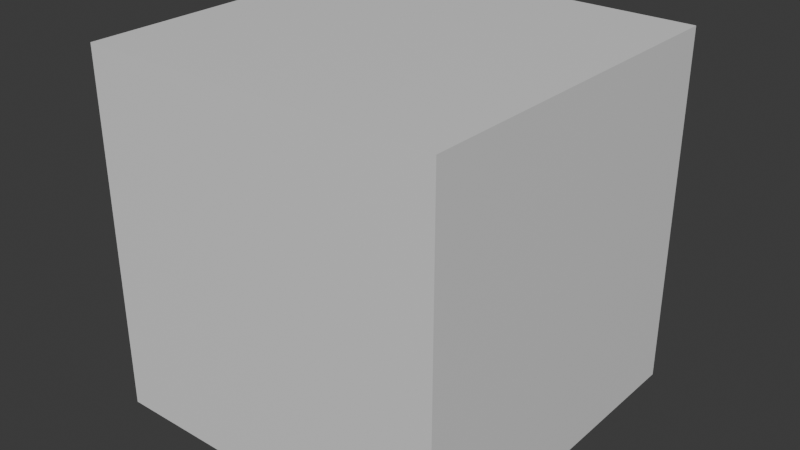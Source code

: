 # Source: node_groups.blend  (saved by Blender 5.1.29; exported with 4.5.12 LTS)
import bpy
from mathutils import Matrix  # noqa: F401  (used for matrix-valued properties, if any)

bpy.ops.wm.read_factory_settings(use_empty=True)
scene = bpy.context.scene
scene.name = 'Scene'

# ---- materials (node trees are filled in below, after node groups)
mat_material = bpy.data.materials.new('Material')

# ---- node groups
ng_aetherblend__eye_scaling = bpy.data.node_groups.new('[AetherBlend] Eye Scaling', 'ShaderNodeTree')
_s = ng_aetherblend__eye_scaling.interface.new_socket(name='Vector', in_out='OUTPUT', socket_type='NodeSocketVector')
_s = ng_aetherblend__eye_scaling.interface.new_socket(name='Limbal UV', in_out='OUTPUT', socket_type='NodeSocketVector')
_N = ng_aetherblend__eye_scaling.nodes; _L = ng_aetherblend__eye_scaling.links
n0 = _N.new('ShaderNodeUVMap'); n0.name = 'UV Map.001'; n0.location = (-1295, 303)
n0.uv_map = 'UVMap'
n1 = _N.new('ShaderNodeVectorMath'); n1.name = 'Vector Math.009'; n1.location = (75, -189)
n1.operation = 'SUBTRACT'
n1.inputs[1].default_value = (0.5, 0.5, 0.0)
n2 = _N.new('ShaderNodeVectorMath'); n2.name = 'Vector Math.010'; n2.location = (450, -267)
n2.operation = 'SCALE'
n3 = _N.new('ShaderNodeMix'); n3.name = 'Mix.001'; n3.location = (810, -87)
n3.data_type = 'VECTOR'
n4 = _N.new('ShaderNodeVectorMath'); n4.name = 'Vector Math.011'; n4.location = (1070, -207)
n4.inputs[1].default_value = (0.5, 0.5, 0.0)
n5 = _N.new('ShaderNodeVectorMath'); n5.name = 'Vector Math.012'; n5.location = (450, -447)
n5.operation = 'DISTANCE'
n6 = _N.new('NodeReroute'); n6.name = 'Reroute.002'; n6.location = (475, 256)
n6.width = 10
n6.socket_idname = 'NodeSocketVector'
n7 = _N.new('ShaderNodeMapRange'); n7.name = 'Map Range.001'; n7.location = (650, -647)
n8 = _N.new('ShaderNodeValue'); n8.name = 'Value'; n8.location = (-60, -280)
n8.outputs[0].default_value = 0.2
n9 = _N.new('ShaderNodeMath'); n9.name = 'Math.001'; n9.location = (850, -507)
n9.operation = 'LESS_THAN'
n9.inputs[1].default_value = 1.0
n10 = _N.new('ShaderNodeMath'); n10.name = 'Math.002'; n10.location = (887, -712)
n10.operation = 'POWER'
n11 = _N.new('NodeReroute'); n11.name = 'Reroute.003'; n11.location = (475, 153)
n11.width = 10
n11.socket_idname = 'NodeSocketVector'
n12 = _N.new('NodeReroute'); n12.name = 'Reroute.004'; n12.location = (475, -27)
n12.width = 10
n12.socket_idname = 'NodeSocketVector'
n13 = _N.new('NodeReroute'); n13.name = 'Reroute.005'; n13.location = (1012, -540)
n13.width = 10
n13.socket_idname = 'NodeSocketFloat'
n14 = _N.new('NodeReroute'); n14.name = 'Reroute.008'; n14.location = (1010, -367)
n14.width = 10
n14.socket_idname = 'NodeSocketFloat'
n15 = _N.new('NodeReroute'); n15.name = 'Reroute.009'; n15.location = (770, -367)
n15.width = 10
n15.socket_idname = 'NodeSocketFloat'
n16 = _N.new('NodeReroute'); n16.name = 'Reroute.010'; n16.location = (770, -227)
n16.width = 10
n16.socket_idname = 'NodeSocketFloat'
n17 = _N.new('NodeReroute'); n17.name = 'Reroute.011'; n17.location = (1170, -747)
n17.width = 10
n17.socket_idname = 'NodeSocketFloat'
n18 = _N.new('NodeReroute'); n18.name = 'Reroute.012'; n18.location = (1170, -1007)
n18.width = 10
n18.socket_idname = 'NodeSocketFloat'
n19 = _N.new('NodeReroute'); n19.name = 'Reroute.013'; n19.location = (370, -1007)
n19.width = 10
n19.socket_idname = 'NodeSocketFloat'
n20 = _N.new('NodeReroute'); n20.name = 'Reroute.014'; n20.location = (370, -372)
n20.width = 10
n20.socket_idname = 'NodeSocketFloat'
n21 = _N.new('NodeReroute'); n21.name = 'Reroute.015'; n21.location = (618, -482)
n21.width = 10
n21.socket_idname = 'NodeSocketFloat'
n22 = _N.new('NodeReroute'); n22.name = 'Reroute.016'; n22.location = (620, -780)
n22.width = 10
n22.socket_idname = 'NodeSocketFloat'
n23 = _N.new('ShaderNodeAttribute'); n23.name = 'Attribute'; n23.location = (-59, -357)
n23.attribute_type = 'OBJECT'
n23.attribute_name = 'Pupil Scale'
n24 = _N.new('ShaderNodeVectorMath'); n24.name = 'Vector Math'; n24.location = (30, -84)
n24.operation = 'SUBTRACT'
n24.inputs[1].default_value = (0.5, 0.5, 0.0)
n25 = _N.new('ShaderNodeVectorMath'); n25.name = 'Vector Math.014'; n25.location = (1068, -80)
n25.inputs[1].default_value = (0.5, 0.5, 0.0)
n26 = _N.new('ShaderNodeAttribute'); n26.name = 'Attribute.001'; n26.location = (-1295, 123)
n26.width = 137
n26.attribute_type = 'OBJECT'
n26.attribute_name = 'Eye Scale X'
n27 = _N.new('ShaderNodeSeparateXYZ'); n27.name = 'Separate XYZ'; n27.location = (294, -75)
n28 = _N.new('ShaderNodeMath'); n28.name = 'Math'; n28.location = (538, -93)
n28.operation = 'MULTIPLY'
n29 = _N.new('ShaderNodeCombineXYZ'); n29.name = 'Combine XYZ'; n29.location = (800, -88)
n30 = _N.new('ShaderNodeMath'); n30.name = 'Math.003'; n30.location = (543, -287)
n30.operation = 'MULTIPLY'
n31 = _N.new('ShaderNodeAttribute'); n31.name = 'Attribute.002'; n31.location = (-1295, -97)
n31.width = 137
n31.attribute_type = 'OBJECT'
n31.attribute_name = 'Eye Scale Y'
n32 = _N.new('NodeReroute'); n32.name = 'Reroute'; n32.location = (520, -940)
n32.width = 10
n32.socket_idname = 'NodeSocketFloat'
n33 = _N.new('NodeReroute'); n33.name = 'Reroute.006'; n33.location = (840, -940)
n33.width = 10
n33.socket_idname = 'NodeSocketFloat'
n34 = _N.new('NodeReroute'); n34.name = 'Reroute.007'; n34.location = (840, -842)
n34.width = 10
n34.socket_idname = 'NodeSocketFloat'
n35 = _N.new('NodeReroute'); n35.name = 'Reroute.017'; n35.location = (752, -322)
n35.width = 10
n35.socket_idname = 'NodeSocketFloat'
n36 = _N.new('NodeReroute'); n36.name = 'Reroute.019'; n36.location = (752, -170)
n36.width = 10
n36.socket_idname = 'NodeSocketFloat'
n37 = _N.new('NodeReroute'); n37.name = 'Reroute.018'; n37.location = (470, -132)
n37.width = 10
n37.socket_idname = 'NodeSocketFloat'
n38 = _N.new('NodeReroute'); n38.name = 'Reroute.020'; n38.location = (474, -396)
n38.width = 10
n38.socket_idname = 'NodeSocketFloat'
n39 = _N.new('NodeReroute'); n39.name = 'Reroute.021'; n39.location = (490, -112)
n39.width = 10
n39.socket_idname = 'NodeSocketFloat'
n40 = _N.new('NodeFrame'); n40.name = 'Frame'; n40.location = (-1085, 395)
n40.label = 'Scale the Eye'
n40.width = 1238
n40.label_size = 46
n41 = _N.new('NodeFrame'); n41.name = 'Frame.001'; n41.location = (125, 503)
n41.label = 'Scale the Pupil'
n41.width = 1240
n41.label_size = 54
n42 = _N.new('NodeGroupOutput'); n42.name = 'Group Output'; n42.location = (1415, 0)
n43 = _N.new('NodeReroute'); n43.name = 'Reroute.001'; n43.location = (160, 256)
n43.width = 10
n43.socket_idname = 'NodeSocketVector'
n44 = _N.new('NodeReroute'); n44.name = 'Reroute.022'; n44.location = (35, -563)
n44.width = 10
n44.socket_idname = 'NodeSocketVector'
n1.parent = n41
n2.parent = n41
n3.parent = n41
n4.parent = n41
n5.parent = n41
n7.parent = n41
n9.parent = n41
n10.parent = n41
n13.parent = n41
n14.parent = n41
n15.parent = n41
n16.parent = n41
n17.parent = n41
n18.parent = n41
n19.parent = n41
n20.parent = n41
n21.parent = n41
n22.parent = n41
n24.parent = n40
n25.parent = n40
n27.parent = n40
n28.parent = n40
n29.parent = n40
n30.parent = n40
n32.parent = n41
n33.parent = n41
n34.parent = n41
n35.parent = n40
n36.parent = n40
n37.parent = n40
n38.parent = n40
n39.parent = n40
n44.parent = n41
_L.new(n43.outputs[0], n1.inputs[0])
_L.new(n2.outputs[0], n3.inputs[5])
_L.new(n6.outputs[0], n3.inputs[4])
_L.new(n3.outputs[1], n4.inputs[0])
_L.new(n12.outputs[0], n5.inputs[0])
_L.new(n1.outputs[0], n6.inputs[0])
_L.new(n22.outputs[0], n7.inputs[0])
_L.new(n7.outputs[0], n9.inputs[0])
_L.new(n16.outputs[0], n3.inputs[0])
_L.new(n7.outputs[0], n10.inputs[0])
_L.new(n20.outputs[0], n2.inputs[3])
_L.new(n6.outputs[0], n11.inputs[0])
_L.new(n11.outputs[0], n2.inputs[0])
_L.new(n11.outputs[0], n12.inputs[0])
_L.new(n9.outputs[0], n13.inputs[0])
_L.new(n13.outputs[0], n14.inputs[0])
_L.new(n14.outputs[0], n15.inputs[0])
_L.new(n15.outputs[0], n16.inputs[0])
_L.new(n10.outputs[0], n17.inputs[0])
_L.new(n17.outputs[0], n18.inputs[0])
_L.new(n18.outputs[0], n19.inputs[0])
_L.new(n19.outputs[0], n20.inputs[0])
_L.new(n5.outputs[1], n21.inputs[0])
_L.new(n21.outputs[0], n22.inputs[0])
_L.new(n0.outputs[0], n24.inputs[0])
_L.new(n29.outputs[0], n25.inputs[0])
_L.new(n24.outputs[0], n27.inputs[0])
_L.new(n39.outputs[0], n28.inputs[0])
_L.new(n38.outputs[0], n30.inputs[0])
_L.new(n36.outputs[0], n29.inputs[1])
_L.new(n26.outputs[2], n28.inputs[1])
_L.new(n31.outputs[2], n30.inputs[1])
_L.new(n23.outputs[2], n32.inputs[0])
_L.new(n32.outputs[0], n33.inputs[0])
_L.new(n33.outputs[0], n34.inputs[0])
_L.new(n30.outputs[0], n35.inputs[0])
_L.new(n35.outputs[0], n36.inputs[0])
_L.new(n28.outputs[0], n29.inputs[0])
_L.new(n27.outputs[1], n37.inputs[0])
_L.new(n37.outputs[0], n38.inputs[0])
_L.new(n27.outputs[0], n39.inputs[0])
_L.new(n4.outputs[0], n42.inputs[0])
_L.new(n8.outputs[0], n7.inputs[2])
_L.new(n34.outputs[0], n10.inputs[1])
_L.new(n25.outputs[0], n43.inputs[0])
_L.new(n44.outputs[0], n42.inputs[1])
_L.new(n43.outputs[0], n44.inputs[0])
n42.is_active_output = True
ng_aetherblend__limbal_rings = bpy.data.node_groups.new('[AetherBlend] Limbal Rings', 'ShaderNodeTree')
_s = ng_aetherblend__limbal_rings.interface.new_socket(name='Emission Color', in_out='OUTPUT', socket_type='NodeSocketColor')
_s = ng_aetherblend__limbal_rings.interface.new_socket(name='Emission Strength', in_out='OUTPUT', socket_type='NodeSocketFloat')
_s = ng_aetherblend__limbal_rings.interface.new_socket(name='UVMap', in_out='INPUT', socket_type='NodeSocketVector')
_s.default_value = (0.0, 0.0)
_s = ng_aetherblend__limbal_rings.interface.new_socket(name='g_IrisRingColor', in_out='INPUT', socket_type='NodeSocketColor')
_s = ng_aetherblend__limbal_rings.interface.new_socket(name='vertex_color', in_out='INPUT', socket_type='NodeSocketColor')
_s.default_value = (1.0, 0.0, 0.0, 1.0)
_s = ng_aetherblend__limbal_rings.interface.new_socket(name='left_iris_limbal_ring_intensity', in_out='INPUT', socket_type='NodeSocketFloat')
_s.min_value = 0.0
_s.max_value = 1.0
_s = ng_aetherblend__limbal_rings.interface.new_socket(name='right_iris_limbal_ring_intensity', in_out='INPUT', socket_type='NodeSocketFloat')
_s.min_value = 0.0
_s.max_value = 1.0
_s = ng_aetherblend__limbal_rings.interface.new_socket(name='g_IrisRingEmissiveIntensity', in_out='INPUT', socket_type='NodeSocketFloat')
_s.default_value = 2.5
_s.min_value = 0.0
_s = ng_aetherblend__limbal_rings.interface.new_socket(name='g_IrisRingUvFadeWidth', in_out='INPUT', socket_type='NodeSocketVector')
_s.default_value = (0.0, 0.0)
_s = ng_aetherblend__limbal_rings.interface.new_socket(name='g_IrisRingUvRadius', in_out='INPUT', socket_type='NodeSocketVector')
_s.default_value = (0.0, 0.0)
_N = ng_aetherblend__limbal_rings.nodes; _L = ng_aetherblend__limbal_rings.links
n0 = _N.new('ShaderNodeVectorMath'); n0.name = 'Vector Math.002'; n0.location = (290, -194)
n0.operation = 'SUBTRACT'
n0.inputs[1].default_value = (0.5, 0.5, 0.0)
n1 = _N.new('ShaderNodeVectorMath'); n1.name = 'Vector Math.001'; n1.location = (490, -154)
n1.operation = 'DISTANCE'
n2 = _N.new('ShaderNodeMapRange'); n2.name = 'Map Range'; n2.location = (1392, -55)
n2.inputs[1].default_value = 0.15
n2.inputs[3].default_value = 1.0
n2.inputs[4].default_value = 0.0
n3 = _N.new('ShaderNodeMapRange'); n3.name = 'Map Range.002'; n3.location = (1392, -295)
n3.inputs[2].default_value = 0.2
n4 = _N.new('ShaderNodeMath'); n4.name = 'Math.004'; n4.location = (1827, -117)
n4.operation = 'MULTIPLY'
n5 = _N.new('ShaderNodeMath'); n5.name = 'Math.005'; n5.location = (2236, -168)
n5.operation = 'MULTIPLY'
n6 = _N.new('NodeFrame'); n6.name = 'Frame.002'; n6.location = (-1230, 134)
n6.label = 'Limbal Ring'
n6.width = 2760
n6.label_size = 33
n7 = _N.new('NodeGroupOutput'); n7.name = 'Group Output'; n7.location = (2560, 120)
n8 = _N.new('ShaderNodeSeparateXYZ'); n8.name = 'Separate XYZ'; n8.location = (490, -374)
n9 = _N.new('NodeGroupInput'); n9.name = 'Group Input.001'; n9.location = (310, -454)
n10 = _N.new('NodeGroupInput'); n10.name = 'Group Input.002'; n10.location = (1310, 125)
n11 = _N.new('NodeGroupInput'); n11.name = 'Group Input.003'; n11.location = (1596, -460)
n11.width = 162
n12 = _N.new('NodeGroupInput'); n12.name = 'Group Input'; n12.location = (30, -254)
n13 = _N.new('ShaderNodeMath'); n13.name = 'Math'; n13.location = (1830, -314)
n13.operation = 'MULTIPLY'
n13.inputs[1].default_value = 4.0
n14 = _N.new('ShaderNodeMath'); n14.name = 'Math.003'; n14.location = (1110, -508)
n14.operation = 'SUBTRACT'
n14.use_clamp = True
n15 = _N.new('ShaderNodeMath'); n15.name = 'Math.006'; n15.location = (1114, -753)
n15.use_clamp = True
n16 = _N.new('ShaderNodeMapRange'); n16.name = 'Map Range.001'; n16.location = (1392, -570)
n16.inputs[1].default_value = 0.15
n16.inputs[3].default_value = 1.0
n16.inputs[4].default_value = 0.0
n17 = _N.new('ShaderNodeMapRange'); n17.name = 'Map Range.003'; n17.location = (1392, -810)
n17.inputs[2].default_value = 0.2
n18 = _N.new('ShaderNodeMath'); n18.name = 'Math.007'; n18.location = (1946, -625)
n18.operation = 'MULTIPLY'
n19 = _N.new('ShaderNodeMath'); n19.name = 'Math.001'; n19.location = (2590, -454)
n20 = _N.new('ShaderNodeMath'); n20.name = 'Math.002'; n20.location = (2230, -534)
n20.operation = 'POWER'
n20.inputs[1].default_value = 4.0
n21 = _N.new('NodeGroupInput'); n21.name = 'Group Input.004'; n21.location = (170, -814)
n22 = _N.new('ShaderNodeSeparateXYZ'); n22.name = 'Separate XYZ.001'; n22.location = (606, -748)
n23 = _N.new('NodeReroute'); n23.name = 'Reroute'; n23.location = (904, -432)
n23.width = 10
n23.socket_idname = 'NodeSocketFloat'
n24 = _N.new('NodeReroute'); n24.name = 'Reroute.001'; n24.location = (800, -410)
n24.width = 10
n24.socket_idname = 'NodeSocketFloat'
n25 = _N.new('NodeReroute'); n25.name = 'Reroute.002'; n25.location = (890, -782)
n25.width = 10
n25.socket_idname = 'NodeSocketFloat'
n26 = _N.new('NodeReroute'); n26.name = 'Reroute.003'; n26.location = (890, -802)
n26.width = 10
n26.socket_idname = 'NodeSocketFloat'
n27 = _N.new('NodeReroute'); n27.name = 'Reroute.004'; n27.location = (926, -188)
n27.width = 10
n27.socket_idname = 'NodeSocketFloat'
n28 = _N.new('NodeReroute'); n28.name = 'Reroute.005'; n28.location = (930, -614)
n28.width = 10
n28.socket_idname = 'NodeSocketFloat'
n29 = _N.new('NodeReroute'); n29.name = 'Reroute.006'; n29.location = (1110, -414)
n29.width = 10
n29.socket_idname = 'NodeSocketFloat'
n30 = _N.new('NodeReroute'); n30.name = 'Reroute.007'; n30.location = (1250, -426)
n30.width = 10
n30.socket_idname = 'NodeSocketFloat'
n31 = _N.new('NodeReroute'); n31.name = 'Reroute.008'; n31.location = (906, -750)
n31.width = 10
n31.socket_idname = 'NodeSocketFloat'
n32 = _N.new('NodeReroute'); n32.name = 'Reroute.009'; n32.location = (804, -960)
n32.width = 10
n32.socket_idname = 'NodeSocketFloat'
n33 = _N.new('NodeReroute'); n33.name = 'Reroute.010'; n33.location = (930, -858)
n33.width = 10
n33.socket_idname = 'NodeSocketFloat'
n34 = _N.new('NodeReroute'); n34.name = 'Reroute.012'; n34.location = (1112, -444)
n34.width = 10
n34.socket_idname = 'NodeSocketFloat'
n35 = _N.new('NodeGroupInput'); n35.name = 'Group Input.005'; n35.location = (2538, -94)
n36 = _N.new('ShaderNodeSeparateColor'); n36.name = 'Separate Color'; n36.location = (57, -52)
n37 = _N.new('ShaderNodeMath'); n37.name = 'Math.008'; n37.location = (257, -52)
n37.operation = 'GREATER_THAN'
n38 = _N.new('NodeGroupInput'); n38.name = 'Group Input.006'; n38.location = (2536, -232)
n39 = _N.new('ShaderNodeMix'); n39.name = 'Mix'; n39.location = (497, -332)
n40 = _N.new('ShaderNodeMath'); n40.name = 'Math.009'; n40.location = (737, -212)
n40.operation = 'MULTIPLY'
n41 = _N.new('NodeReroute'); n41.name = 'Reroute.013'; n41.location = (1560, -20)
n41.width = 10
n41.socket_idname = 'NodeSocketFloat'
n42 = _N.new('NodeReroute'); n42.name = 'Reroute.014'; n42.location = (1604, 2)
n42.width = 10
n42.socket_idname = 'NodeSocketFloat'
n43 = _N.new('NodeReroute'); n43.name = 'Reroute.015'; n43.location = (35, -492)
n43.width = 10
n43.socket_idname = 'NodeSocketFloat'
n44 = _N.new('NodeReroute'); n44.name = 'Reroute.016'; n44.location = (82, -469)
n44.width = 10
n44.socket_idname = 'NodeSocketFloat'
n45 = _N.new('NodeReroute'); n45.name = 'Reroute.017'; n45.location = (449, -88)
n45.width = 10
n45.socket_idname = 'NodeSocketFloat'
n46 = _N.new('NodeReroute'); n46.name = 'Reroute.018'; n46.location = (455, -440)
n46.width = 10
n46.socket_idname = 'NodeSocketFloat'
n47 = _N.new('NodeFrame'); n47.name = 'Frame'; n47.location = (1523, -68)
n47.label = 'Separate Left and Right (thanks Ramen)'
n47.width = 907
n47.label_size = 31
n48 = _N.new('NodeGroupInput'); n48.name = 'Group Input.007'; n48.location = (2010, -1074)
n48.width = 162
n49 = _N.new('ShaderNodeMath'); n49.name = 'Math.010'; n49.location = (2250, -834)
n49.operation = 'MULTIPLY'
n49.inputs[1].default_value = 1.0
n50 = _N.new('ShaderNodeMath'); n50.name = 'Math.011'; n50.location = (2410, -654)
n50.operation = 'MULTIPLY'
n0.parent = n6
n1.parent = n6
n2.parent = n6
n3.parent = n6
n4.parent = n6
n5.parent = n6
n8.parent = n6
n9.parent = n6
n11.parent = n6
n12.parent = n6
n13.parent = n6
n14.parent = n6
n15.parent = n6
n16.parent = n6
n17.parent = n6
n18.parent = n6
n19.parent = n6
n20.parent = n6
n21.parent = n6
n22.parent = n6
n23.parent = n6
n24.parent = n6
n25.parent = n6
n26.parent = n6
n27.parent = n6
n28.parent = n6
n29.parent = n6
n30.parent = n6
n31.parent = n6
n32.parent = n6
n33.parent = n6
n34.parent = n6
n35.parent = n6
n36.parent = n47
n37.parent = n47
n38.parent = n6
n39.parent = n47
n40.parent = n47
n43.parent = n47
n44.parent = n47
n45.parent = n47
n46.parent = n47
n48.parent = n6
n49.parent = n6
n50.parent = n6
_L.new(n0.outputs[0], n1.inputs[0])
_L.new(n30.outputs[0], n3.inputs[0])
_L.new(n2.outputs[0], n4.inputs[0])
_L.new(n3.outputs[0], n4.inputs[1])
_L.new(n4.outputs[0], n5.inputs[0])
_L.new(n9.outputs[7], n8.inputs[0])
_L.new(n10.outputs[1], n7.inputs[0])
_L.new(n13.outputs[0], n5.inputs[1])
_L.new(n12.outputs[0], n0.inputs[0])
_L.new(n27.outputs[0], n2.inputs[0])
_L.new(n23.outputs[0], n2.inputs[2])
_L.new(n34.outputs[0], n3.inputs[1])
_L.new(n11.outputs[5], n13.inputs[0])
_L.new(n28.outputs[0], n14.inputs[0])
_L.new(n33.outputs[0], n15.inputs[0])
_L.new(n14.outputs[0], n16.inputs[0])
_L.new(n15.outputs[0], n17.inputs[0])
_L.new(n32.outputs[0], n17.inputs[1])
_L.new(n31.outputs[0], n16.inputs[2])
_L.new(n16.outputs[0], n18.inputs[0])
_L.new(n17.outputs[0], n18.inputs[1])
_L.new(n5.outputs[0], n19.inputs[0])
_L.new(n18.outputs[0], n20.inputs[0])
_L.new(n21.outputs[6], n22.inputs[0])
_L.new(n8.outputs[1], n23.inputs[0])
_L.new(n8.outputs[0], n24.inputs[0])
_L.new(n22.outputs[0], n25.inputs[0])
_L.new(n22.outputs[1], n26.inputs[0])
_L.new(n1.outputs[1], n27.inputs[0])
_L.new(n27.outputs[0], n28.inputs[0])
_L.new(n24.outputs[0], n29.inputs[0])
_L.new(n28.outputs[0], n30.inputs[0])
_L.new(n23.outputs[0], n31.inputs[0])
_L.new(n24.outputs[0], n32.inputs[0])
_L.new(n28.outputs[0], n33.inputs[0])
_L.new(n29.outputs[0], n34.inputs[0])
_L.new(n36.outputs[0], n37.inputs[0])
_L.new(n36.outputs[1], n37.inputs[1])
_L.new(n38.outputs[2], n36.inputs[0])
_L.new(n46.outputs[0], n39.inputs[0])
_L.new(n39.outputs[0], n40.inputs[1])
_L.new(n19.outputs[0], n40.inputs[0])
_L.new(n40.outputs[0], n7.inputs[1])
_L.new(n35.outputs[4], n41.inputs[0])
_L.new(n35.outputs[3], n42.inputs[0])
_L.new(n41.outputs[0], n43.inputs[0])
_L.new(n42.outputs[0], n44.inputs[0])
_L.new(n37.outputs[0], n45.inputs[0])
_L.new(n45.outputs[0], n46.inputs[0])
_L.new(n48.outputs[5], n49.inputs[0])
_L.new(n20.outputs[0], n50.inputs[0])
_L.new(n49.outputs[0], n50.inputs[1])
_L.new(n50.outputs[0], n19.inputs[1])
_L.new(n43.outputs[0], n39.inputs[3])
_L.new(n44.outputs[0], n39.inputs[2])
_L.new(n26.outputs[0], n14.inputs[1])
_L.new(n25.outputs[0], n15.inputs[1])
n7.is_active_output = True

# ---- material node trees
mat_material.use_nodes = True; mat_material.node_tree.nodes.clear()
_N = mat_material.node_tree.nodes; _L = mat_material.node_tree.links
n0 = _N.new('ShaderNodeBsdfPrincipled'); n0.name = 'Principled BSDF'; n0.location = (-200, 100)
n1 = _N.new('ShaderNodeOutputMaterial'); n1.name = 'Material Output'; n1.location = (200, 100)
n2 = _N.new('ShaderNodeGroup'); n2.name = '[AetherBlend] Eye Scaling'; n2.location = (-615, 78)
n2.label = '[AetherBlend] Eye Scaling'
n2.width = 160
n2.node_tree = ng_aetherblend__eye_scaling
n3 = _N.new('ShaderNodeGroup'); n3.name = '[AetherBlend] Limbal Rings'; n3.location = (-602, -71)
n3.label = '[AetherBlend] Limbal Rings'
n3.width = 220
n3.node_tree = ng_aetherblend__limbal_rings
n3.inputs[0].default_value = (0.0, 0.0)
n3.inputs[1].default_value = (1.0, 1.0, 1.0, 1.0)
n3.inputs[2].default_value = (0.0, 0.0, 0.0, 1.0)
n3.inputs[3].default_value = 1.0
n3.inputs[4].default_value = 1.0
n3.inputs[5].default_value = 0.8
n3.inputs[6].default_value = (0.02, 0.04)
n3.inputs[7].default_value = (0.158, 0.174)
_L.new(n0.outputs[0], n1.inputs[0])
n1.is_active_output = True

# ---- world
world_world = bpy.data.worlds.new('World'); scene.world = world_world
world_world.use_nodes = True; world_world.node_tree.nodes.clear()
_N = world_world.node_tree.nodes; _L = world_world.node_tree.links
n0 = _N.new('ShaderNodeOutputWorld'); n0.name = 'World Output'; n0.location = (300, 300)
n1 = _N.new('ShaderNodeBackground'); n1.name = 'Background'; n1.location = (10, 300)
n1.inputs[0].default_value = (0.05088, 0.05088, 0.05088, 1.0)
_L.new(n1.outputs[0], n0.inputs[0])
n0.is_active_output = True
world_world.color = (0.05088, 0.05088, 0.05088)
world_world.use_sun_shadow = False
world_world.sun_shadow_jitter_overblur = 0.0

# ---- meshes
me_cube = bpy.data.meshes.new('Cube')
me_cube.from_pydata([(-1.0, -1.0, -1.0), (-1.0, -1.0, 1.0), (-1.0, 1.0, -1.0), (-1.0, 1.0, 1.0), (1.0, -1.0, -1.0), (1.0, -1.0, 1.0), (1.0, 1.0, -1.0), (1.0, 1.0, 1.0)], [], [(0, 1, 3, 2), (2, 3, 7, 6), (6, 7, 5, 4), (4, 5, 1, 0), (2, 6, 4, 0), (7, 3, 1, 5)])
_uv = me_cube.uv_layers.new(name='UVMap')
_uv.uv.foreach_set('vector', [0.375, 0.0, 0.625, 0.0, 0.625, 0.25, 0.375, 0.25, 0.375, 0.25, 0.625, 0.25, 0.625, 0.5, 0.375, 0.5, 0.375, 0.5, 0.625, 0.5, 0.625, 0.75, 0.375, 0.75, 0.375, 0.75, 0.625, 0.75, 0.625, 1.0, 0.375, 1.0, 0.125, 0.5, 0.375, 0.5, 0.375, 0.75, 0.125, 0.75, 0.625, 0.5, 0.875, 0.5, 0.875, 0.75, 0.625, 0.75])
me_cube.materials.append(mat_material)
me_cube.update()

# ---- objects
ob_cube = bpy.data.objects.new('Cube', me_cube)

# ---- transforms, parenting, visibility, modifiers, constraints
ob_cube.location = (0.0, 0.0, 0.0)

# ---- collection membership
scene.collection.objects.link(ob_cube)

# ---- scene / render settings (as saved in the file)
scene.frame_start = 1; scene.frame_end = 250; scene.frame_set(1)
scene.render.engine = 'BLENDER_EEVEE_NEXT'
scene.render.bake_bias = 0.0
scene.render.bake_samples = 0
bpy.context.view_layer.update()

# ---- added for rendering (the .blend has no active camera and no usable light): camera, sun
cam_auto = bpy.data.cameras.new('AutoCamera')
cam_auto.lens = 50.0
cam_auto.sensor_width = 36.0
cam_auto.clip_end = 1000.0
ob_auto_camera = bpy.data.objects.new('AutoCamera', cam_auto)
scene.collection.objects.link(ob_auto_camera)
ob_auto_camera.location = (3.20507, -3.84609, 2.56406)
ob_auto_camera.rotation_euler = (1.09748, -7.21219e-08, 0.694738)
scene.camera = ob_auto_camera
light_auto_sun = bpy.data.lights.new('AutoSun', 'SUN')
light_auto_sun.energy = 3.0
light_auto_sun.angle = 0.0523599
ob_auto_sun = bpy.data.objects.new('AutoSun', light_auto_sun)
scene.collection.objects.link(ob_auto_sun)
ob_auto_sun.rotation_euler = (0.872665, 0.174533, 0.523599)
bpy.context.view_layer.update()
